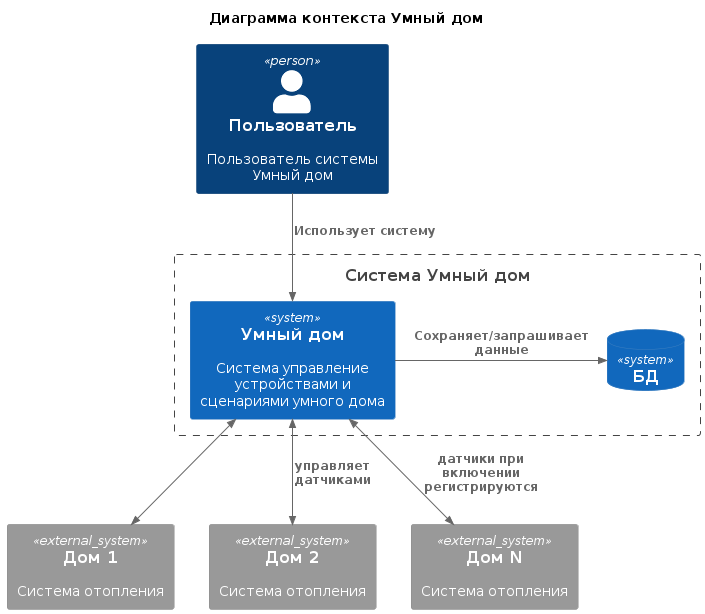

The diagram above was rendered by PlantUML. Its source (embedded in the PNG):
@startuml
title Диаграмма контекста Умный дом

top to bottom direction

!include <C4/C4_Context>
!include <C4/C4_Container>

Person(user, "Пользователь", "Пользователь системы Умный дом")

Boundary(SmartHome, "Система Умный дом") {
    System(SmartHomeService, "Умный дом", "Система управление устройствами и сценариями умного дома")
    SystemDb(SmartHomeDB, "БД")
}

System_Ext(Home_1, "Дом 1", "Система отопления")
System_Ext(Home_2, "Дом 2", "Система отопления")
System_Ext(Home_N, "Дом N", "Система отопления")

Rel_D(user, SmartHomeService, "Использует систему")
Rel_R(SmartHomeService, SmartHomeDB, "Сохраняет/запрашивает данные")

BiRel(SmartHomeService, Home_1, " ")
BiRel(SmartHomeService, Home_2, "управляет датчиками")
BiRel(SmartHomeService, Home_N, "датчики при включении регистрируются")

@enduml